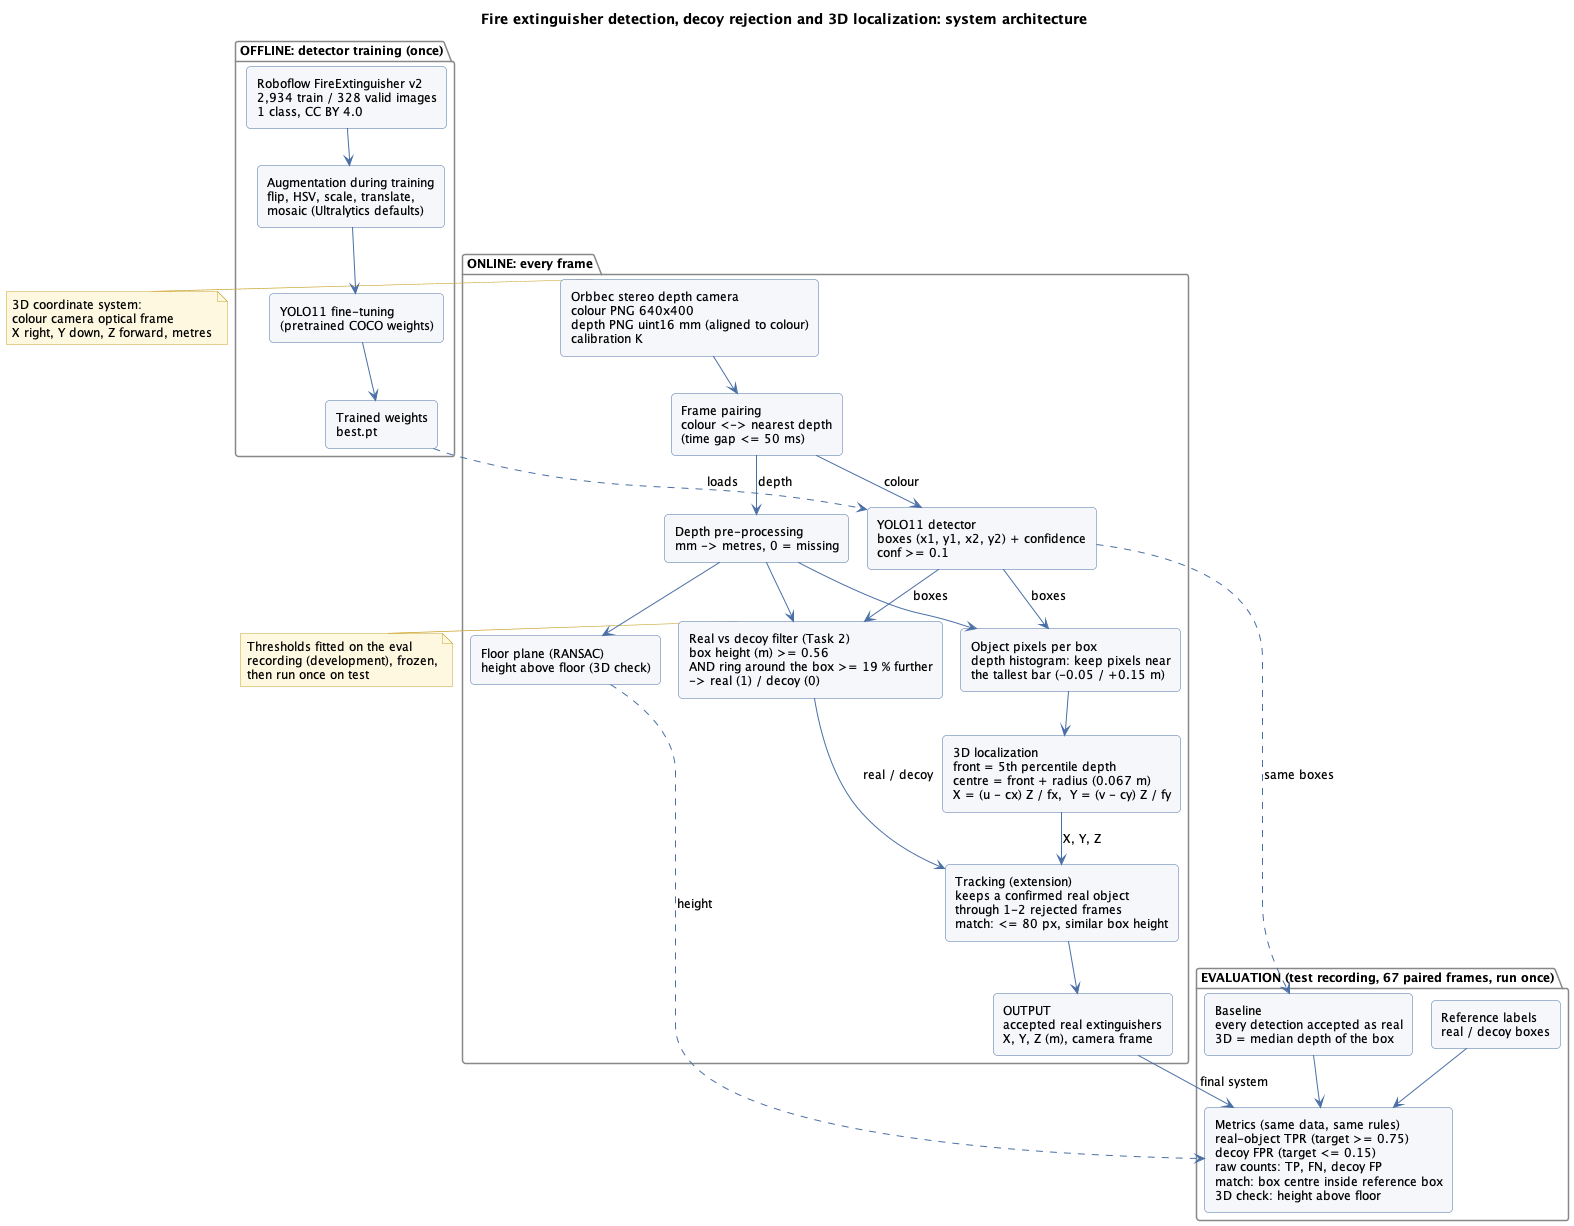

The diagram above was rendered by PlantUML. Its source (embedded in the PNG):
@startuml system_architecture
!pragma layout smetana
title Fire extinguisher detection, decoy rejection and 3D localization: system architecture

top to bottom direction
skinparam shadowing false
skinparam defaultFontSize 12
skinparam rectangle {
  BackgroundColor #F5F7FA
  BorderColor #4A6FA5
  RoundCorner 8
}
skinparam package {
  BorderColor #888888
  FontStyle bold
}
skinparam note {
  BackgroundColor #FFF8E1
  BorderColor #C9A227
}
skinparam ArrowColor #4A6FA5

package "OFFLINE: detector training (once)" {
  rectangle "Roboflow FireExtinguisher v2\n2,934 train / 328 valid images\n1 class, CC BY 4.0" as rf
  rectangle "Augmentation during training\nflip, HSV, scale, translate,\nmosaic (Ultralytics defaults)" as aug
  rectangle "YOLO11 fine-tuning\n(pretrained COCO weights)" as train
  rectangle "Trained weights\nbest.pt" as weights
  rf --> aug
  aug --> train
  train --> weights
}

package "ONLINE: every frame" {
  rectangle "Orbbec stereo depth camera\ncolour PNG 640x400\ndepth PNG uint16 mm (aligned to colour)\ncalibration K" as cam
  rectangle "Frame pairing\ncolour <-> nearest depth\n(time gap <= 50 ms)" as pair
  rectangle "Depth pre-processing\nmm -> metres, 0 = missing" as depthpre
  rectangle "YOLO11 detector\nboxes (x1, y1, x2, y2) + confidence\nconf >= 0.1" as det
  rectangle "Object pixels per box\ndepth histogram: keep pixels near\nthe tallest bar (-0.05 / +0.15 m)" as objpix
  rectangle "Real vs decoy filter (Task 2)\nbox height (m) >= 0.56\nAND ring around the box >= 19 % further\n-> real (1) / decoy (0)" as decoy
  rectangle "3D localization\nfront = 5th percentile depth\ncentre = front + radius (0.067 m)\nX = (u - cx) Z / fx,  Y = (v - cy) Z / fy" as loc
  rectangle "Floor plane (RANSAC)\nheight above floor (3D check)" as floor
  rectangle "Tracking (extension)\nkeeps a confirmed real object\nthrough 1-2 rejected frames\nmatch: <= 80 px, similar box height" as track
  rectangle "OUTPUT\naccepted real extinguishers\nX, Y, Z (m), camera frame" as out

  cam --> pair
  pair --> det : colour
  pair --> depthpre : depth
  weights ..> det : loads
  det --> objpix : boxes
  depthpre --> objpix
  det --> decoy : boxes
  depthpre --> decoy
  objpix --> loc
  depthpre --> floor
  decoy --> track : real / decoy
  loc --> track : X, Y, Z
  track --> out
}

package "EVALUATION (test recording, 67 paired frames, run once)" {
  rectangle "Reference labels\nreal / decoy boxes" as labels
  rectangle "Baseline\nevery detection accepted as real\n3D = median depth of the box" as base
  rectangle "Metrics (same data, same rules)\nreal-object TPR (target >= 0.75)\ndecoy FPR (target <= 0.15)\nraw counts: TP, FN, decoy FP\nmatch: box centre inside reference box\n3D check: height above floor" as metrics
  labels --> metrics
  base --> metrics
}

det ..> base : same boxes
out --> metrics : final system
floor ..> metrics : height

note right of cam
  3D coordinate system:
  colour camera optical frame
  X right, Y down, Z forward, metres
end note

note right of decoy
  Thresholds fitted on the eval
  recording (development), frozen,
  then run once on test
end note

@enduml